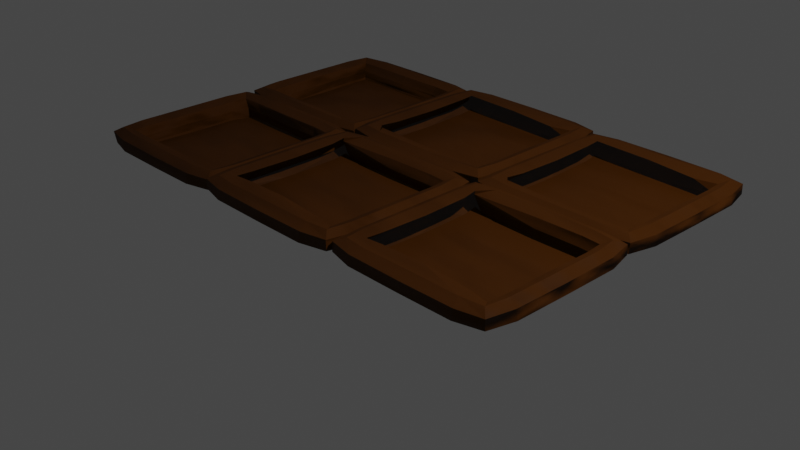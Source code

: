 # Source: MT_7_2_1.blend  (saved by Blender 2.93.21; exported with 4.5.12 LTS)
import bpy
from mathutils import Matrix  # noqa: F401  (used for matrix-valued properties, if any)

bpy.ops.wm.read_factory_settings(use_empty=True)
scene = bpy.context.scene
scene.name = 'Scene'

# ---- collections
col_collection = bpy.data.collections.new('Collection'); scene.collection.children.link(col_collection)

# ---- materials (node trees are filled in below, after node groups)
mat_x = bpy.data.materials.new('Шоколад')
mat_x.use_transparent_shadow = False

# ---- material node trees
mat_x.use_nodes = True; mat_x.node_tree.nodes.clear()

# ---- world
world_world = bpy.data.worlds.new('World'); scene.world = world_world
world_world.use_nodes = True; world_world.node_tree.nodes.clear()
_N = world_world.node_tree.nodes; _L = world_world.node_tree.links
n0 = _N.new('ShaderNodeOutputWorld'); n0.name = 'World Output'; n0.location = (300, 300)
n1 = _N.new('ShaderNodeBackground'); n1.name = 'Background'; n1.location = (10, 300)
n1.inputs[0].default_value = (0.05088, 0.05088, 0.05088, 1.0)
_L.new(n1.outputs[0], n0.inputs[0])
n0.is_active_output = True
world_world.color = (0.05088, 0.05088, 0.05088)
world_world.use_sun_shadow = False
world_world.sun_shadow_jitter_overblur = 0.0

# ---- cameras
cam_camera = bpy.data.cameras.new('Camera')
cam_camera.clip_end = 100.0
cam_camera.ortho_scale = 7.314

# ---- lights
light_light = bpy.data.lights.new('Light', 'POINT')
light_light.transmission_factor = 0.0
light_light.energy = 1000.0
light_light.shadow_soft_size = 0.1
light_light.shadow_maximum_resolution = 0.006
light_light.use_absolute_resolution = True

# ---- meshes
me_x = bpy.data.meshes.new('Куб')
me_x.from_pydata([(-1.08, -0.07863, -0.1911), (-0.9289, -0.01341, -0.2218), (-0.7643, 0.1758, 0.1328), (-0.8898, 0.2893, 0.1362), (-0.9468, 1.906, -0.2193), (-0.8622, 1.972, -0.2219), (-0.8721, 1.61, 0.1328), (-0.7633, 1.719, 0.1328), (0.9275, -0.01602, -0.1953), (0.8573, -0.07886, -0.1937), (0.6516, 0.289, 0.1362), (0.5449, 0.1769, 0.135), (0.8419, 1.97, -0.1926), (0.8873, 1.954, -0.1754), (0.545, 1.718, 0.1349), (0.6714, 1.611, 0.1327), (-1.035, -0.09927, 0.1367), (-1.163, 0.01514, 0.1386), (-1.164, 1.88, 0.1387), (-1.049, 1.995, 0.1387), (0.8302, 1.994, 0.1367), (0.9471, 1.877, 0.1355), (0.9449, 0.0147, 0.1366), (0.8307, -0.09924, 0.1366), (-0.5788, 0.2246, -0.1545), (-0.8072, 0.1663, -0.1385), (-0.7897, 1.733, -0.1419), (-0.9129, 1.617, -0.142), (0.6416, 1.617, -0.1397), (0.7466, 1.612, -0.141), (0.7466, 0.2815, -0.141), (0.7513, 0.2246, -0.1545), (-0.9442, 0.2603, -0.07929), (-0.7945, 0.1267, -0.08385), (-0.7931, 1.768, -0.08382), (-0.9204, 1.641, -0.08381), (0.721, 1.641, -0.08388), (0.5701, 1.767, -0.08092), (0.5702, 0.1282, -0.08094), (0.6945, 0.2599, -0.07932), (0.7592, -0.05648, -0.1663), (0.6924, 0.01029, -0.1663), (1.066, 0.1645, 0.1396), (0.9335, 0.3078, 0.1621), (0.6924, 1.929, -0.1663), (0.7592, 1.996, -0.1663), (0.9131, 1.624, 0.1396), (1.065, 1.775, 0.1392), (2.745, 0.0102, -0.1663), (2.678, -0.05648, -0.1663), (2.475, 0.3083, 0.1624), (2.366, 0.1991, 0.1623), (2.678, 1.996, -0.1663), (2.745, 1.929, -0.1663), (2.366, 1.741, 0.1624), (2.477, 1.633, 0.1621), (0.786, -0.07686, 0.1641), (0.6721, 0.03664, 0.1638), (0.6722, 1.903, 0.1639), (0.7858, 2.016, 0.1638), (2.652, 2.017, 0.1641), (2.766, 1.903, 0.164), (2.766, 0.03712, 0.164), (2.651, -0.07701, 0.164), (1.215, 0.2814, -0.1136), (2.524, 1.641, -0.1136), (2.567, 1.634, -0.1136), (2.567, 0.3037, -0.1136), (2.545, 0.2814, -0.1136), (0.8801, 0.2764, -0.05365), (1.025, 0.07597, -0.06), (1.023, 1.863, -0.06018), (0.8232, 1.667, -0.06), (2.52, 1.663, -0.05365), (2.391, 1.79, -0.05356), (2.391, 0.1505, -0.05358), (2.519, 0.2783, -0.05356), (2.587, -0.1157, -0.1727), (2.518, -0.05067, -0.1726), (2.917, 0.1226, 0.1332), (2.785, 0.2658, 0.1558), (2.546, 1.889, -0.1726), (2.611, 1.954, -0.1726), (2.764, 1.582, 0.1332), (2.917, 1.733, 0.1328), (4.573, -0.04903, -0.1727), (4.507, -0.1156, -0.1727), (4.326, 0.2663, 0.156), (4.215, 0.1603, 0.1572), (4.532, 1.956, -0.1727), (4.571, 1.869, -0.1727), (4.215, 1.702, 0.1572), (4.328, 1.591, 0.1558), (2.639, -0.1174, 0.1577), (2.525, -0.00398, 0.1575), (2.524, 1.861, 0.1576), (2.637, 1.974, 0.1575), (4.503, 1.975, 0.1577), (4.619, 1.862, 0.1576), (4.619, -0.003429, 0.1576), (4.505, -0.1176, 0.1576), (3.066, 0.2394, -0.1199), (4.376, 1.599, -0.1199), (4.446, 1.557, -0.1334), (4.446, 0.2273, -0.1334), (4.396, 0.2394, -0.1199), (2.732, 0.2344, -0.06001), (2.877, 0.034, -0.06636), (2.875, 1.821, -0.06654), (2.675, 1.625, -0.06637), (4.372, 1.621, -0.06), (4.239, 1.752, -0.05829), (4.239, 0.1127, -0.05831), (4.37, 0.2364, -0.05991)], [], [(9, 23, 16, 0), (13, 21, 22, 8), (11, 14, 29, 30), (1, 17, 18, 4), (5, 19, 20, 12), (0, 16, 17, 1), (19, 5, 4, 18), (21, 13, 12, 20), (23, 9, 8, 22), (4, 5, 12, 13, 8, 9, 0, 1), (3, 2, 17, 16), (7, 6, 19, 18), (15, 14, 21, 20), (11, 10, 23, 22), (2, 7, 18, 17), (10, 3, 16, 23), (14, 11, 22, 21), (6, 15, 20, 19), (27, 26, 34, 35), (7, 2, 25, 26), (14, 15, 28, 29), (2, 3, 24, 25), (15, 6, 27, 28), (3, 10, 31, 24), (10, 11, 30, 31), (6, 7, 26, 27), (37, 36, 35, 34, 33, 32, 39, 38), (30, 29, 37, 38), (26, 25, 33, 34), (29, 28, 36, 37), (25, 24, 32, 33), (28, 27, 35, 36), (24, 31, 39, 32), (31, 30, 38, 39), (49, 63, 56, 40), (53, 61, 62, 48), (51, 54, 66, 67), (41, 57, 58, 44), (45, 59, 60, 52), (40, 56, 57, 41), (59, 45, 44, 58), (61, 53, 52, 60), (63, 49, 48, 62), (44, 45, 52, 53, 48, 49, 40, 41), (43, 42, 57, 56), (47, 46, 59, 58), (55, 54, 61, 60), (51, 50, 63, 62), (42, 47, 58, 57), (50, 43, 56, 63), (54, 51, 62, 61), (46, 55, 60, 59), (54, 55, 65, 66), (43, 50, 68, 64), (50, 51, 67, 68), (74, 73, 72, 71, 70, 69, 76, 75), (67, 66, 74, 75), (66, 65, 73, 74), (64, 68, 76, 69), (68, 67, 75, 76), (86, 100, 93, 77), (90, 98, 99, 85), (88, 91, 103, 104), (78, 94, 95, 81), (82, 96, 97, 89), (77, 93, 94, 78), (96, 82, 81, 95), (98, 90, 89, 97), (100, 86, 85, 99), (81, 82, 89, 90, 85, 86, 77, 78), (80, 79, 94, 93), (84, 83, 96, 95), (92, 91, 98, 97), (88, 87, 100, 99), (79, 84, 95, 94), (87, 80, 93, 100), (91, 88, 99, 98), (83, 92, 97, 96), (91, 92, 102, 103), (80, 87, 105, 101), (87, 88, 104, 105), (111, 110, 109, 108, 107, 106, 113, 112), (104, 103, 111, 112), (103, 102, 110, 111), (101, 105, 113, 106), (105, 104, 112, 113)])
_uv = me_x.uv_layers.new(name='UVКарта')
_uv.uv.foreach_set('vector', [0.375, 0.7757, 0.625, 0.7757, 0.625, 0.9743, 0.375, 0.9743, 0.375, 0.5257, 0.625, 0.5257, 0.625, 0.7243, 0.375, 0.7243, 0.6641, 0.7081, 0.6641, 0.5419, 0.6641, 0.5419, 0.6641, 0.7081, 0.375, 0.02568, 0.625, 0.02568, 0.625, 0.2243, 0.375, 0.2243, 0.375, 0.2757, 0.625, 0.2757, 0.625, 0.4743, 0.375, 0.4743, 0.375, 0.0, 0.625, 0.0, 0.625, 0.02568, 0.375, 0.02568, 0.625, 0.2757, 0.375, 0.2757, 0.375, 0.2243, 0.625, 0.2243, 0.625, 0.5257, 0.375, 0.5257, 0.375, 0.4743, 0.625, 0.4743, 0.625, 0.7757, 0.375, 0.7757, 0.375, 0.7243, 0.625, 0.7243, 0.125, 0.5257, 0.1507, 0.5, 0.3493, 0.5, 0.375, 0.5257, 0.375, 0.7243, 0.3493, 0.75, 0.1507, 0.75, 0.125, 0.7243, 0.8331, 0.7109, 0.8359, 0.7081, 0.875, 0.7243, 0.8493, 0.75, 0.8359, 0.5419, 0.8331, 0.5391, 0.8493, 0.5, 0.875, 0.5257, 0.6669, 0.5391, 0.6641, 0.5419, 0.625, 0.5257, 0.6507, 0.5, 0.6641, 0.7081, 0.6669, 0.7109, 0.6507, 0.75, 0.625, 0.7243, 0.8359, 0.7081, 0.8359, 0.5419, 0.875, 0.5257, 0.875, 0.7243, 0.6669, 0.7109, 0.8331, 0.7109, 0.8493, 0.75, 0.6507, 0.75, 0.6641, 0.5419, 0.6641, 0.7081, 0.625, 0.7243, 0.625, 0.5257, 0.8331, 0.5391, 0.6669, 0.5391, 0.6507, 0.5, 0.8493, 0.5, 0.8331, 0.5391, 0.8359, 0.5419, 0.8359, 0.5419, 0.8331, 0.5391, 0.8359, 0.5419, 0.8359, 0.7081, 0.8359, 0.7081, 0.8359, 0.5419, 0.6641, 0.5419, 0.6669, 0.5391, 0.6669, 0.5391, 0.6641, 0.5419, 0.8359, 0.7081, 0.8331, 0.7109, 0.8331, 0.7109, 0.8359, 0.7081, 0.6669, 0.5391, 0.8331, 0.5391, 0.8331, 0.5391, 0.6669, 0.5391, 0.8331, 0.7109, 0.6669, 0.7109, 0.6669, 0.7109, 0.8331, 0.7109, 0.6669, 0.7109, 0.6641, 0.7081, 0.6641, 0.7081, 0.6669, 0.7109, 0.8331, 0.5391, 0.8359, 0.5419, 0.8359, 0.5419, 0.8331, 0.5391, 0.6641, 0.5419, 0.6669, 0.5391, 0.8331, 0.5391, 0.8359, 0.5419, 0.8359, 0.7081, 0.8331, 0.7109, 0.6669, 0.7109, 0.6641, 0.7081, 0.6641, 0.7081, 0.6641, 0.5419, 0.6641, 0.5419, 0.6641, 0.7081, 0.8359, 0.5419, 0.8359, 0.7081, 0.8359, 0.7081, 0.8359, 0.5419, 0.6641, 0.5419, 0.6669, 0.5391, 0.6669, 0.5391, 0.6641, 0.5419, 0.8359, 0.7081, 0.8331, 0.7109, 0.8331, 0.7109, 0.8359, 0.7081, 0.6669, 0.5391, 0.8331, 0.5391, 0.8331, 0.5391, 0.6669, 0.5391, 0.8331, 0.7109, 0.6669, 0.7109, 0.6669, 0.7109, 0.8331, 0.7109, 0.6669, 0.7109, 0.6641, 0.7081, 0.6641, 0.7081, 0.6669, 0.7109, 0.375, 0.7757, 0.625, 0.7757, 0.625, 0.9743, 0.375, 0.9743, 0.375, 0.5257, 0.625, 0.5257, 0.625, 0.7243, 0.375, 0.7243, 0.6641, 0.7081, 0.6641, 0.5419, 0.6641, 0.5419, 0.6641, 0.7081, 0.375, 0.02568, 0.625, 0.02568, 0.625, 0.2243, 0.375, 0.2243, 0.375, 0.2757, 0.625, 0.2757, 0.625, 0.4743, 0.375, 0.4743, 0.375, 0.0, 0.625, 0.0, 0.625, 0.02568, 0.375, 0.02568, 0.625, 0.2757, 0.375, 0.2757, 0.375, 0.2243, 0.625, 0.2243, 0.625, 0.5257, 0.375, 0.5257, 0.375, 0.4743, 0.625, 0.4743, 0.625, 0.7757, 0.375, 0.7757, 0.375, 0.7243, 0.625, 0.7243, 0.125, 0.5257, 0.1507, 0.5, 0.3493, 0.5, 0.375, 0.5257, 0.375, 0.7243, 0.3493, 0.75, 0.1507, 0.75, 0.125, 0.7243, 0.8331, 0.7109, 0.8359, 0.7081, 0.875, 0.7243, 0.8493, 0.75, 0.8359, 0.5419, 0.8331, 0.5391, 0.8493, 0.5, 0.875, 0.5257, 0.6669, 0.5391, 0.6641, 0.5419, 0.625, 0.5257, 0.6507, 0.5, 0.6641, 0.7081, 0.6669, 0.7109, 0.6507, 0.75, 0.625, 0.7243, 0.8359, 0.7081, 0.8359, 0.5419, 0.875, 0.5257, 0.875, 0.7243, 0.6669, 0.7109, 0.8331, 0.7109, 0.8493, 0.75, 0.6507, 0.75, 0.6641, 0.5419, 0.6641, 0.7081, 0.625, 0.7243, 0.625, 0.5257, 0.8331, 0.5391, 0.6669, 0.5391, 0.6507, 0.5, 0.8493, 0.5, 0.6641, 0.5419, 0.6669, 0.5391, 0.6669, 0.5391, 0.6641, 0.5419, 0.8331, 0.7109, 0.6669, 0.7109, 0.6669, 0.7109, 0.8331, 0.7109, 0.6669, 0.7109, 0.6641, 0.7081, 0.6641, 0.7081, 0.6669, 0.7109, 0.6641, 0.5419, 0.6669, 0.5391, 0.8331, 0.5391, 0.8359, 0.5419, 0.8359, 0.7081, 0.8331, 0.7109, 0.6669, 0.7109, 0.6641, 0.7081, 0.6641, 0.7081, 0.6641, 0.5419, 0.6641, 0.5419, 0.6641, 0.7081, 0.6641, 0.5419, 0.6669, 0.5391, 0.6669, 0.5391, 0.6641, 0.5419, 0.8331, 0.7109, 0.6669, 0.7109, 0.6669, 0.7109, 0.8331, 0.7109, 0.6669, 0.7109, 0.6641, 0.7081, 0.6641, 0.7081, 0.6669, 0.7109, 0.375, 0.7757, 0.625, 0.7757, 0.625, 0.9743, 0.375, 0.9743, 0.375, 0.5257, 0.625, 0.5257, 0.625, 0.7243, 0.375, 0.7243, 0.6641, 0.7081, 0.6641, 0.5419, 0.6641, 0.5419, 0.6641, 0.7081, 0.375, 0.02568, 0.625, 0.02568, 0.625, 0.2243, 0.375, 0.2243, 0.375, 0.2757, 0.625, 0.2757, 0.625, 0.4743, 0.375, 0.4743, 0.375, 0.0, 0.625, 0.0, 0.625, 0.02568, 0.375, 0.02568, 0.625, 0.2757, 0.375, 0.2757, 0.375, 0.2243, 0.625, 0.2243, 0.625, 0.5257, 0.375, 0.5257, 0.375, 0.4743, 0.625, 0.4743, 0.625, 0.7757, 0.375, 0.7757, 0.375, 0.7243, 0.625, 0.7243, 0.125, 0.5257, 0.1507, 0.5, 0.3493, 0.5, 0.375, 0.5257, 0.375, 0.7243, 0.3493, 0.75, 0.1507, 0.75, 0.125, 0.7243, 0.8331, 0.7109, 0.8359, 0.7081, 0.875, 0.7243, 0.8493, 0.75, 0.8359, 0.5419, 0.8331, 0.5391, 0.8493, 0.5, 0.875, 0.5257, 0.6669, 0.5391, 0.6641, 0.5419, 0.625, 0.5257, 0.6507, 0.5, 0.6641, 0.7081, 0.6669, 0.7109, 0.6507, 0.75, 0.625, 0.7243, 0.8359, 0.7081, 0.8359, 0.5419, 0.875, 0.5257, 0.875, 0.7243, 0.6669, 0.7109, 0.8331, 0.7109, 0.8493, 0.75, 0.6507, 0.75, 0.6641, 0.5419, 0.6641, 0.7081, 0.625, 0.7243, 0.625, 0.5257, 0.8331, 0.5391, 0.6669, 0.5391, 0.6507, 0.5, 0.8493, 0.5, 0.6641, 0.5419, 0.6669, 0.5391, 0.6669, 0.5391, 0.6641, 0.5419, 0.8331, 0.7109, 0.6669, 0.7109, 0.6669, 0.7109, 0.8331, 0.7109, 0.6669, 0.7109, 0.6641, 0.7081, 0.6641, 0.7081, 0.6669, 0.7109, 0.6641, 0.5419, 0.6669, 0.5391, 0.8331, 0.5391, 0.8359, 0.5419, 0.8359, 0.7081, 0.8331, 0.7109, 0.6669, 0.7109, 0.6641, 0.7081, 0.6641, 0.7081, 0.6641, 0.5419, 0.6641, 0.5419, 0.6641, 0.7081, 0.6641, 0.5419, 0.6669, 0.5391, 0.6669, 0.5391, 0.6641, 0.5419, 0.8331, 0.7109, 0.6669, 0.7109, 0.6669, 0.7109, 0.8331, 0.7109, 0.6669, 0.7109, 0.6641, 0.7081, 0.6641, 0.7081, 0.6669, 0.7109])
me_x.materials.append(mat_x)
me_x.use_remesh_fix_poles = True
me_x.use_remesh_preserve_attributes = False
me_x.update()

# ---- objects
ob_light = bpy.data.objects.new('Light', light_light)
ob_camera = bpy.data.objects.new('Camera', cam_camera)
ob_x = bpy.data.objects.new('Куб', me_x)
_N = mat_x.node_tree.nodes; _L = mat_x.node_tree.links
n0 = _N.new('ShaderNodeValToRGB'); n0.name = 'Градиентная карта'; n0.location = (-151, 376)
while len(n0.color_ramp.elements) > 1: n0.color_ramp.elements.remove(n0.color_ramp.elements[-1])
n0.color_ramp.elements[0].position = 0.4227; n0.color_ramp.elements[0].color = (0.0, 0.0, 0.0, 1.0)
_e = n0.color_ramp.elements.new(0.9155); _e.color = (0.5, 0.5, 0.5, 1.0)
_e = n0.color_ramp.elements.new(1.0); _e.color = (1.0, 1.0, 1.0, 1.0)
n1 = _N.new('ShaderNodeBsdfDiffuse'); n1.name = 'Диффузный BSDF'; n1.location = (-104, 536)
n1.inputs[0].default_value = (0.09607, 0.03087, 0.002722, 1.0)
n2 = _N.new('ShaderNodeBsdfGlass'); n2.name = 'BSDF стекла'; n2.location = (113, 371)
n2.distribution = 'GGX'
n2.inputs[1].default_value = 0.6
n2.inputs[2].default_value = 0.7
n3 = _N.new('ShaderNodeMixShader'); n3.name = 'Микс-шейдер'; n3.location = (273, 528)
n4 = _N.new('ShaderNodeTexCoord'); n4.name = 'Текстурные координаты'; n4.location = (-141, 125)
n4.object = ob_x
n5 = _N.new('ShaderNodeMapping'); n5.name = 'Отображение'; n5.location = (41, 126)
n5.inputs[3].default_value = (1.0, 1.0, 0.4)
n6 = _N.new('ShaderNodeTexNoise'); n6.name = 'Текстура шума'; n6.location = (208, 117)
n6.inputs[4].default_value = 0.2
n7 = _N.new('ShaderNodeMath'); n7.name = 'Математика'; n7.location = (369, 269)
n7.operation = 'MULTIPLY'
n7.inputs[1].default_value = 0.2
n7.inputs[2].default_value = 0.0
n8 = _N.new('ShaderNodeOutputMaterial'); n8.name = 'Material Output'; n8.location = (526, 434)
_L.new(n4.outputs[0], n5.inputs[0])
_L.new(n5.outputs[0], n6.inputs[0])
_L.new(n0.outputs[0], n2.inputs[0])
_L.new(n2.outputs[0], n3.inputs[2])
_L.new(n1.outputs[0], n3.inputs[1])
_L.new(n6.outputs[0], n7.inputs[0])
_L.new(n3.outputs[0], n8.inputs[0])
_L.new(n7.outputs[0], n8.inputs[2])
n8.is_active_output = True

# ---- transforms, parenting, visibility, modifiers, constraints
ob_light.location = (4.076, 1.005, 5.904)
ob_light.rotation_euler = (0.6503, 0.05522, 1.866)
ob_light.lock_rotations_4d = False
ob_light.empty_display_type = 'ARROWS'
ob_light.color = (0.0, 0.0, 0.0, 0.0)
ob_light.lineart.crease_threshold = 0.0
ob_camera.location = (7.359, -6.926, 4.958)
ob_camera.rotation_euler = (1.109, 0.0, 0.8149)
ob_camera.lock_rotations_4d = False
ob_camera.empty_display_type = 'ARROWS'
ob_camera.color = (0.0, 0.0, 0.0, 0.0)
ob_camera.display_type = 'WIRE'
ob_camera.lineart.crease_threshold = 0.0
ob_x.location = (-1.974, 0.3865, 0.4175)
_m = ob_x.modifiers.new('Подразделения', 'SUBSURF')
_m.levels = 4
_m.render_levels = 1
_m = ob_x.modifiers.new('Симметрия', 'MIRROR')
_m.use_axis = (False, True, False)
_m.merge_threshold = 0.007

# ---- collection membership
col_collection.objects.link(ob_light)
col_collection.objects.link(ob_camera)
col_collection.objects.link(ob_x)

# ---- scene / render settings (as saved in the file)
scene.camera = ob_camera
scene.frame_start = 1; scene.frame_end = 250; scene.frame_set(40)
scene.render.engine = 'BLENDER_EEVEE_NEXT'
scene.cycles.use_denoising = False
scene.cycles.samples = 128
scene.cycles.sampling_pattern = 'TABULATED_SOBOL'
scene.cycles.use_adaptive_sampling = False
scene.cycles.use_light_tree = False
scene.view_settings.view_transform = 'Filmic'
bpy.context.view_layer.update()
